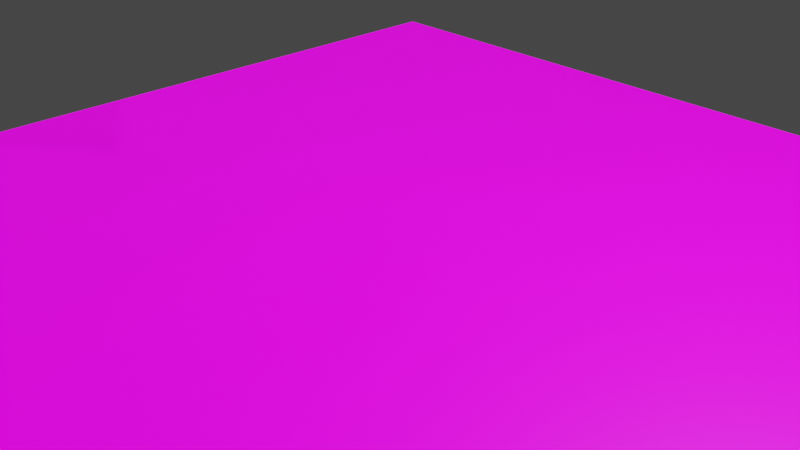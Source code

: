 # Source: smiley_face.blend  (saved by Blender 4.1.24; exported with 4.5.12 LTS)
import bpy
from mathutils import Matrix  # noqa: F401  (used for matrix-valued properties, if any)

bpy.ops.wm.read_factory_settings(use_empty=True)
scene = bpy.context.scene
scene.name = 'Scene'

# ---- collections
col_collection = bpy.data.collections.new('Collection'); scene.collection.children.link(col_collection)
col_collection_2 = bpy.data.collections.new('Collection 2'); scene.collection.children.link(col_collection_2)

# ---- images (referenced by path relative to the original .blend; pixels are not part of the script)
import os
ASSET_DIR = os.environ.get("B2B_ASSET_DIR", "")  # directory of the original .blend (textures are referenced by path, not embedded)
HERE = os.path.dirname(os.path.abspath(__file__))  # packed textures are extracted next to this script under _unpacked/

def load_image(name, relpath, width, height, colorspace="sRGB"):
    """Load a texture the original file referenced (path relative to the .blend, or extracted next to this script)."""
    p = next((c for c in (os.path.join(HERE, relpath), os.path.join(ASSET_DIR, relpath)) if relpath and os.path.exists(c)), "")
    if p:
        img = bpy.data.images.load(p, check_existing=True)
        img.name = name
    else:  # same state as the original file: an image datablock whose file is absent (Cycles renders it pink)
        img = bpy.data.images.new(name, width, height)
        img.source = "FILE"
        img.filepath = "//" + (relpath or name)
    img.colorspace_settings.name = colorspace
    return img
img_4fb62750ef411_o_original_jpg = load_image('4fb62750ef411_o_original.jpg', '4fb62750ef411_o_original.jpg', 1024, 1024, 'sRGB')
img_wood_texture_red_grain_wooden_panel_design_wallpaper_jpg = load_image('wood-texture-red-grain-wooden-panel-design-wallpaper.jpg', 'wood-texture-red-grain-wooden-panel-design-wallpaper.jpg', 1024, 1024, 'sRGB')

# ---- materials (node trees are filled in below, after node groups)
mat_material_007 = bpy.data.materials.new('Material.007')
mat_material_007.use_transparent_shadow = False
mat_material_003 = bpy.data.materials.new('Material.003')
mat_material_003.use_transparent_shadow = False

# ---- material node trees
mat_material_007.use_nodes = True; mat_material_007.node_tree.nodes.clear()
_N = mat_material_007.node_tree.nodes; _L = mat_material_007.node_tree.links
n0 = _N.new('ShaderNodeBsdfPrincipled'); n0.name = 'Principled BSDF'; n0.location = (10, 300)
n0.distribution = 'GGX'
n0.subsurface_method = 'RANDOM_WALK_SKIN'
n0.inputs[3].default_value = 1.45
n0.inputs[27].default_value = (0.0, 0.0, 0.0, 1.0)
n0.inputs[28].default_value = 1.0
n1 = _N.new('ShaderNodeOutputMaterial'); n1.name = 'Material Output'; n1.location = (300, 300)
n2 = _N.new('ShaderNodeTexImage'); n2.name = 'Image Texture'; n2.location = (-280, 280)
n2.image = img_4fb62750ef411_o_original_jpg
_L.new(n0.outputs[0], n1.inputs[0])
_L.new(n2.outputs[0], n0.inputs[0])
n1.is_active_output = True
mat_material_003.use_nodes = True; mat_material_003.node_tree.nodes.clear()
_N = mat_material_003.node_tree.nodes; _L = mat_material_003.node_tree.links
n0 = _N.new('ShaderNodeBsdfPrincipled'); n0.name = 'Principled BSDF'; n0.location = (10, 300)
n0.distribution = 'GGX'
n0.subsurface_method = 'RANDOM_WALK_SKIN'
n0.inputs[3].default_value = 1.45
n0.inputs[28].default_value = 1.0
n1 = _N.new('ShaderNodeOutputMaterial'); n1.name = 'Material Output'; n1.location = (300, 300)
n2 = _N.new('ShaderNodeTexImage'); n2.name = 'Image Texture.001'; n2.location = (-280, -100)
n3 = _N.new('ShaderNodeTexImage'); n3.name = 'Image Texture.002'; n3.location = (-180, 280)
n3.image = img_wood_texture_red_grain_wooden_panel_design_wallpaper_jpg
_L.new(n0.outputs[0], n1.inputs[0])
_L.new(n2.outputs[0], n0.inputs[27])
_L.new(n3.outputs[0], n0.inputs[0])
n1.is_active_output = True

# ---- world
world_world = bpy.data.worlds.new('World'); scene.world = world_world
world_world.color = (0.05088, 0.05088, 0.05088)
world_world.use_sun_shadow = False
world_world.sun_shadow_jitter_overblur = 0.0

# ---- cameras
cam_camera = bpy.data.cameras.new('Camera')
cam_camera.clip_end = 100.0
cam_camera.ortho_scale = 7.314

# ---- lights
light_light = bpy.data.lights.new('Light', 'POINT')
light_light.transmission_factor = 0.0
light_light.energy = 1000.0
light_light.shadow_soft_size = 0.1
light_light.shadow_maximum_resolution = 0.006
light_light.use_absolute_resolution = True

# ---- meshes
me_cube_001 = bpy.data.meshes.new('Cube.001')
me_cube_001.from_pydata([(-0.3227, -2.496, 0.2472), (-1.908, -1.36, 0.6923), (0.7485, -1.549, 1.646), (-0.8365, -0.4133, 2.091), (0.2606, -1.149, -1.112), (-1.324, -0.01352, -0.6664), (1.332, -0.2022, 0.2869), (-0.2531, 0.9334, 0.7321)], [], [(0, 4, 6, 2), (3, 2, 6, 7), (7, 6, 4, 5), (5, 1, 3, 7), (1, 0, 2, 3), (5, 4, 0, 1)])
_uv = me_cube_001.uv_layers.new(name='UVMap')
_uv.uv.foreach_set('vector', [0.2134, 0.01709, 0.7755, 0.02665, 0.8077, 0.9747, 0.1972, 0.9795, 0.2216, 0.9986, 0.8106, 0.9891, 0.8026, -0.004079, 0.1786, 0.01027, 0.1759, 0.009563, 0.7676, 0.02391, 0.7757, 0.9911, 0.227, 1.029, 0.7707, 0.002742, 0.1813, 0.0123, 0.2028, 0.9604, 0.8003, 1.018, 0.1813, 0.0123, 0.7999, -0.0116, 0.8106, 0.9891, 0.2216, 0.9986, 0.1947, 0.001371, 0.773, 0.006152, 0.7784, 0.9829, 0.227, 0.9829])
me_cube_001.materials.append(mat_material_007)
me_cube_001.use_mirror_vertex_groups = False
me_cube_001.update()
me_plane_001 = bpy.data.meshes.new('Plane.001')
me_plane_001.from_pydata([(-1.0, -1.0, 0.0), (1.0, -1.0, 0.0), (-1.0, 1.0, 0.0), (1.0, 1.0, 0.0)], [], [(0, 1, 3, 2)])
_uv = me_plane_001.uv_layers.new(name='UVMap')
_uv.uv.foreach_set('vector', [0.0, 0.0, 1.0, 0.0, 1.0, 1.0, 0.0, 1.0])
me_plane_001.materials.append(mat_material_003)
me_plane_001.update()

# ---- objects
ob_light = bpy.data.objects.new('Light', light_light)
ob_camera = bpy.data.objects.new('Camera', cam_camera)
ob_cube_001 = bpy.data.objects.new('Cube.001', me_cube_001)
ob_plane_001 = bpy.data.objects.new('Plane.001', me_plane_001)

# ---- transforms, parenting, visibility, modifiers, constraints
ob_light.location = (4.076, 1.005, 5.904)
ob_light.rotation_euler = (0.6503, 0.05522, 1.866)
ob_light.lock_rotations_4d = False
ob_light.empty_display_type = 'ARROWS'
ob_light.color = (0.0, 0.0, 0.0, 0.0)
ob_light.lineart.crease_threshold = 0.0
ob_camera.location = (7.359, -6.926, 4.958)
ob_camera.rotation_euler = (1.109, 0.0, 0.8149)
ob_camera.lock_rotations_4d = False
ob_camera.empty_display_type = 'ARROWS'
ob_camera.color = (0.0, 0.0, 0.0, 0.0)
ob_camera.display_type = 'WIRE'
ob_camera.lineart.crease_threshold = 0.0
ob_cube_001.location = (-0.6149, 0.879, 3.544)
ob_cube_001.lock_rotations_4d = False
ob_cube_001.empty_display_type = 'ARROWS'
ob_cube_001.lineart.crease_threshold = 0.0
ob_plane_001.location = (0.0, 0.0, 0.0)
ob_plane_001.scale = (5.017, 5.017, 5.017)

# ---- collection membership
col_collection.objects.link(ob_light)
col_collection.objects.link(ob_camera)
col_collection.objects.link(ob_cube_001)
col_collection.objects.link(ob_plane_001)

# ---- scene / render settings (as saved in the file)
scene.camera = ob_camera
scene.frame_start = 1; scene.frame_end = 250; scene.frame_set(4)
scene.render.engine = 'BLENDER_EEVEE_NEXT'
scene.cycles.sampling_pattern = 'TABULATED_SOBOL'
scene.cycles.use_light_tree = False
scene.eevee.ray_tracing_options.trace_max_roughness = 0.0
scene.view_settings.view_transform = 'Filmic'
bpy.context.view_layer.update()

